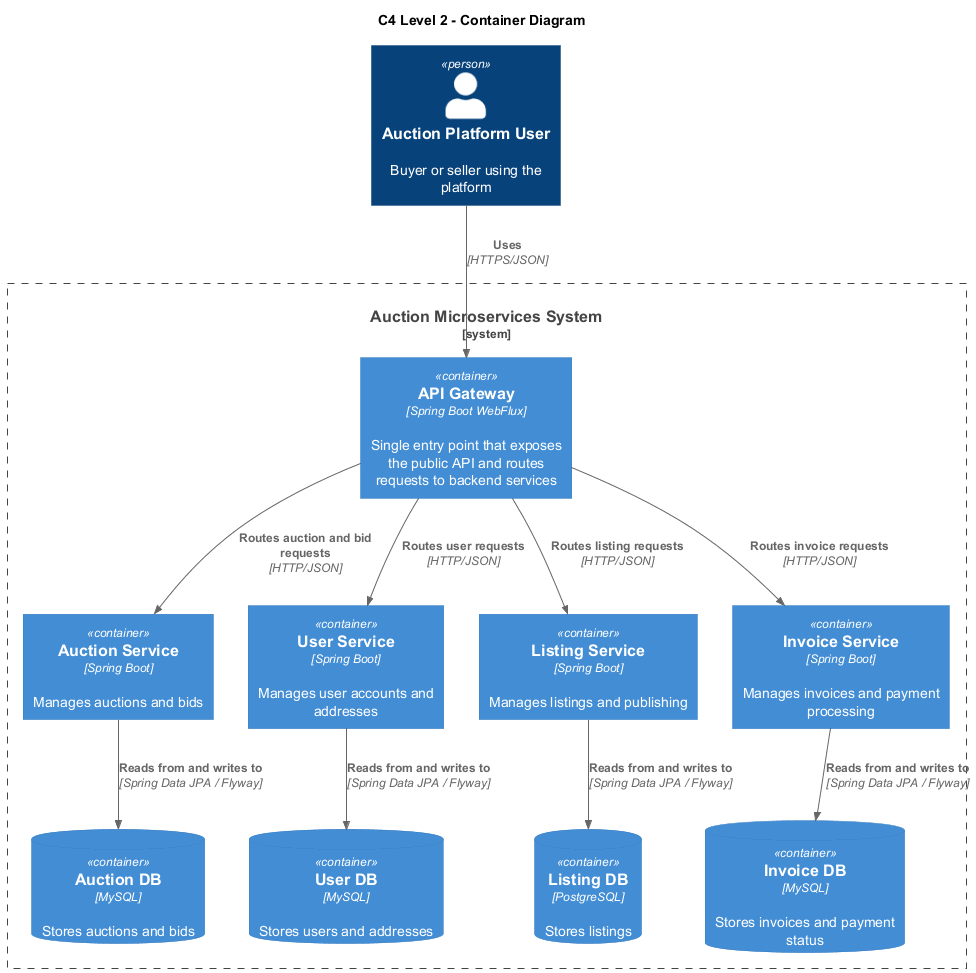

The diagram above was rendered by PlantUML. Its source (embedded in the PNG):
@startuml
!include https://raw.githubusercontent.com/plantuml-stdlib/C4-PlantUML/master/C4_Container.puml

LAYOUT_TOP_DOWN()

title C4 Level 2 - Container Diagram

Person(user, "Auction Platform User", "Buyer or seller using the platform")

System_Boundary(auctionSystem, "Auction Microservices System") {
    Container(apiGateway, "API Gateway", "Spring Boot WebFlux", "Single entry point that exposes the public API and routes requests to backend services")

    Container(auctionService, "Auction Service", "Spring Boot", "Manages auctions and bids")
    Container(userService, "User Service", "Spring Boot", "Manages user accounts and addresses")
    Container(listingService, "Listing Service", "Spring Boot", "Manages listings and publishing")
    Container(invoiceService, "Invoice Service", "Spring Boot", "Manages invoices and payment processing")

    ContainerDb(auctionDb, "Auction DB", "MySQL", "Stores auctions and bids")
    ContainerDb(userDb, "User DB", "MySQL", "Stores users and addresses")
    ContainerDb(listingDb, "Listing DB", "PostgreSQL", "Stores listings")
    ContainerDb(invoiceDb, "Invoice DB", "MySQL", "Stores invoices and payment status")
}

Rel(user, apiGateway, "Uses", "HTTPS/JSON")

Rel(apiGateway, auctionService, "Routes auction and bid requests", "HTTP/JSON")
Rel(apiGateway, userService, "Routes user requests", "HTTP/JSON")
Rel(apiGateway, listingService, "Routes listing requests", "HTTP/JSON")
Rel(apiGateway, invoiceService, "Routes invoice requests", "HTTP/JSON")

Rel(auctionService, auctionDb, "Reads from and writes to", "Spring Data JPA / Flyway")
Rel(userService, userDb, "Reads from and writes to", "Spring Data JPA / Flyway")
Rel(listingService, listingDb, "Reads from and writes to", "Spring Data JPA / Flyway")
Rel(invoiceService, invoiceDb, "Reads from and writes to", "Spring Data JPA / Flyway")

@enduml